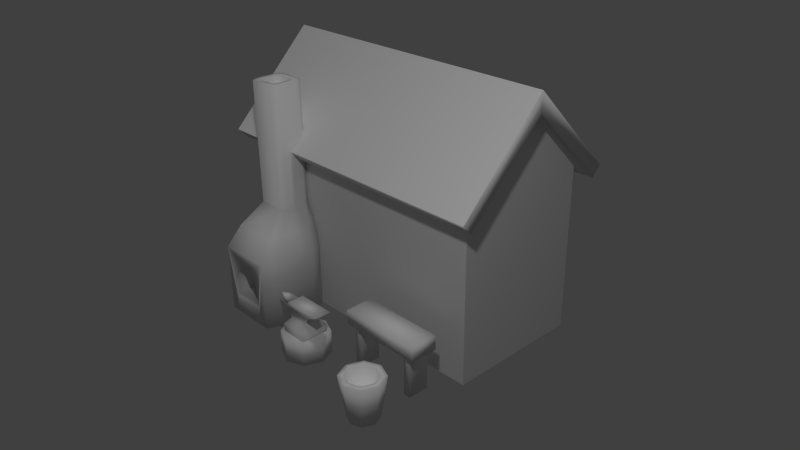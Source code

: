 # Source: armory.blend  (saved by Blender 2.76.0; exported with 4.5.12 LTS)
import bpy
from mathutils import Matrix  # noqa: F401  (used for matrix-valued properties, if any)

bpy.ops.wm.read_factory_settings(use_empty=True)
scene = bpy.context.scene
scene.name = 'Scene'

# ---- collections
col_collection_1 = bpy.data.collections.new('Collection 1'); scene.collection.children.link(col_collection_1)

# ---- materials (node trees are filled in below, after node groups)
mat_material = bpy.data.materials.new('Material')
mat_material.alpha_threshold = 0.0
mat_material.use_transparent_shadow = False
mat_material.roughness = 0.5
mat_material.specular_intensity = 0.0

# ---- material node trees

# ---- world
world_world = bpy.data.worlds.new('World'); scene.world = world_world
world_world.color = (0.05088, 0.05088, 0.05088)
world_world.use_sun_shadow = False
world_world.sun_shadow_jitter_overblur = 0.0
world_world.cycles.sampling_method = 'MANUAL'
world_world.cycles.sample_map_resolution = 256

# ---- cameras
cam_camera = bpy.data.cameras.new('Camera')
cam_camera.clip_end = 100.0
cam_camera.lens = 35.0
cam_camera.sensor_width = 32.0
cam_camera.sensor_height = 18.0
cam_camera.ortho_scale = 7.314
cam_camera.dof.focus_distance = 0.0
cam_camera.dof.aperture_fstop = 128.0

# ---- lights
light_sun = bpy.data.lights.new('Sun', 'SUN')
light_sun.transmission_factor = 0.0
light_sun.angle = 0.1993
light_sun.energy = 0.4
light_sun.shadow_buffer_clip_start = 0.5
light_sun.shadow_soft_size = 0.1
light_sun.shadow_cascade_max_distance = 1000.0
light_sun.cycles.use_multiple_importance_sampling = False
light_lamp = bpy.data.lights.new('Lamp', 'POINT')
light_lamp.transmission_factor = 0.0
light_lamp.cutoff_distance = 30.0
light_lamp.energy = 100.0
light_lamp.shadow_buffer_clip_start = 1.001
light_lamp.shadow_soft_size = 0.1
light_lamp.shadow_maximum_resolution = 0.006
light_lamp.use_absolute_resolution = True
light_lamp.cycles.use_multiple_importance_sampling = False

# ---- meshes
me_cube = bpy.data.meshes.new('Cube')
me_cube.from_pydata([(1.0, 1.0, 0.0), (1.0, 0.0, 0.0), (-1.0, 1.788e-07, 0.0), (-1.0, 1.0, 0.0), (1.0, 1.0, 1.2), (1.0, -5.96e-07, 1.2), (-1.0, 3.576e-07, 1.2), (-1.0, 1.0, 1.2), (1.0, 0.5, 1.7), (-1.0, 0.5, 1.7), (1.1, 0.5, 1.841), (1.1, -0.1414, 1.2), (-1.1, -0.1414, 1.2), (-1.1, 0.5, 1.841), (1.1, 1.141, 1.2), (-1.1, 1.141, 1.2), (1.1, -0.07073, 1.129), (-1.1, -0.07073, 1.129), (1.1, 1.071, 1.129), (-1.1, 1.071, 1.129), (1.1, 0.5, 1.7), (-1.1, 0.5, 1.7), (-0.3499, -0.4082, 0.0), (-0.3999, -0.5082, 0.0), (-0.3999, -0.5082, 0.5), (-0.3499, -0.4082, 0.5), (-0.7999, -0.5082, 0.0), (-0.8499, -0.4082, 0.0), (-0.8499, -0.4082, 0.5), (-0.7999, -0.5082, 0.5), (-0.8499, -0.1082, 0.0), (-0.7999, -0.008167, 0.0), (-0.7999, -0.008167, 0.5), (-0.8499, -0.1082, 0.5), (-0.3999, -0.008167, 0.0), (-0.3499, -0.1082, 0.0), (-0.3499, -0.1082, 0.5), (-0.3999, -0.008167, 0.5), (-0.3999, -0.3282, 0.65), (-0.4399, -0.4082, 0.65), (-0.7599, -0.4082, 0.65), (-0.7999, -0.3282, 0.65), (-0.7999, -0.08817, 0.65), (-0.7599, -0.008167, 0.65), (-0.4399, -0.008167, 0.65), (-0.3999, -0.08817, 0.65), (-0.4799, -0.2002, 0.8), (-0.5039, -0.2482, 0.8), (-0.6959, -0.2482, 0.8), (-0.7199, -0.2002, 0.8), (-0.7199, -0.05617, 0.8), (-0.6959, -0.008167, 0.8), (-0.5039, -0.008167, 0.8), (-0.4799, -0.05617, 0.8), (-0.4799, -0.2002, 1.674), (-0.5039, -0.2482, 1.674), (-0.6959, -0.2482, 1.674), (-0.7199, -0.2002, 1.674), (-0.7199, -0.05617, 1.674), (-0.6959, -0.008167, 1.674), (-0.5039, -0.008167, 1.674), (-0.4799, -0.05617, 1.674), (-0.4698, -0.5082, 0.0), (-0.7298, -0.5082, 0.0), (-0.7298, -0.5082, 0.15), (-0.4698, -0.5082, 0.15), (-0.7298, -0.5082, 0.25), (-0.6908, -0.5082, 0.35), (-0.6032, -0.4995, 0.4), (-0.5088, -0.5082, 0.35), (-0.4698, -0.5082, 0.25), (-0.4698, -0.3082, 0.1492), (-0.7298, -0.3082, 0.1492), (-0.7298, -0.3082, 0.2492), (-0.6908, -0.3082, 0.3492), (-0.6032, -0.2995, 0.3992), (-0.5088, -0.3082, 0.3492), (-0.4698, -0.3082, 0.2492), (-0.08355, -0.5739, 0.1691), (-0.08355, -0.5739, 0.2191), (-0.08355, -0.3739, 0.1691), (-0.08355, -0.3739, 0.2191), (0.1165, -0.5739, 0.1691), (0.1165, -0.5739, 0.2191), (0.1165, -0.3739, 0.1691), (0.1165, -0.3739, 0.2191), (-0.04355, -0.5339, 0.2691), (-0.04355, -0.4139, 0.2691), (0.07645, -0.4139, 0.2691), (0.07645, -0.5339, 0.2691), (-0.07355, -0.5339, 0.3191), (-0.07355, -0.4139, 0.3191), (0.1065, -0.4139, 0.3191), (0.1065, -0.5339, 0.3191), (-0.07355, -0.5339, 0.3691), (-0.07355, -0.4139, 0.3691), (0.2165, -0.4139, 0.3691), (0.2165, -0.5339, 0.3691), (-0.07355, -0.5099, 0.326), (-0.07355, -0.4379, 0.326), (-0.07355, -0.5099, 0.3635), (-0.07355, -0.4379, 0.3635), (-0.161, -0.5009, 0.326), (-0.161, -0.4469, 0.326), (-0.161, -0.5009, 0.3635), (-0.161, -0.4469, 0.3635), (-0.2485, -0.4739, 0.3635), (0.01758, -0.3051, 0.0), (0.01758, -0.3051, 0.1659), (0.1369, -0.3545, 0.0), (0.1369, -0.3545, 0.1659), (0.1863, -0.4739, 0.0), (0.1863, -0.4739, 0.1659), (0.1369, -0.5932, 0.0), (0.1369, -0.5932, 0.1659), (0.01758, -0.6426, 0.0), (0.01758, -0.6426, 0.1659), (-0.1017, -0.5932, 0.0), (-0.1017, -0.5932, 0.1659), (-0.1512, -0.4739, 0.0), (-0.1512, -0.4739, 0.1659), (-0.1017, -0.3545, 0.0), (-0.1017, -0.3545, 0.1659), (-0.1898, -0.492, 0.3635), (-0.161, -0.4483, 0.326), (0.0, -1.268e-07, 1.2), (0.0, 8.924e-08, 0.0), (-0.16, -0.4468, 0.326), (-0.1901, -0.4919, 0.3385), (0.0, 1.0, 0.0), (0.0, 1.0, 1.2), (-0.5279, -0.1714, 1.674), (-0.5423, -0.2002, 1.674), (-0.6575, -0.2002, 1.674), (-0.6719, -0.1714, 1.674), (-0.6719, -0.08497, 1.674), (-0.6575, -0.05617, 1.674), (-0.5423, -0.05617, 1.674), (-0.5279, -0.08497, 1.674), (-0.5279, -0.1714, 1.474), (-0.5423, -0.2002, 1.474), (-0.6575, -0.2002, 1.474), (-0.6719, -0.1714, 1.474), (-0.6719, -0.08497, 1.474), (-0.6575, -0.05617, 1.474), (-0.5423, -0.05617, 1.474), (-0.5279, -0.08497, 1.474), (0.7959, -0.5466, 0.0), (0.8701, -0.5774, 0.0), (0.9009, -0.6516, 0.0), (0.8701, -0.7259, 0.0), (0.7959, -0.7566, 0.0), (0.7216, -0.7259, 0.0), (0.6909, -0.6516, 0.0), (0.7216, -0.5774, 0.0), (0.8516, -0.596, 0.05), (0.7959, -0.5729, 0.05), (0.8746, -0.6516, 0.05), (0.8516, -0.7073, 0.05), (0.7959, -0.7304, 0.05), (0.7402, -0.7073, 0.05), (0.7171, -0.6516, 0.05), (0.7402, -0.596, 0.05), (0.908, -0.1541, 0.3), (0.908, -0.1541, 0.4), (0.908, -0.3541, 0.3), (0.908, -0.3541, 0.4), (0.308, -0.1541, 0.3), (0.308, -0.1541, 0.4), (0.308, -0.3541, 0.3), (0.308, -0.3541, 0.4), (0.408, -0.1791, 0.0), (0.408, -0.1791, 0.3), (0.408, -0.3291, 0.0), (0.408, -0.3291, 0.3), (0.358, -0.1791, 0.0), (0.358, -0.1791, 0.3), (0.358, -0.3291, 0.0), (0.358, -0.3291, 0.3), (0.858, -0.1791, 0.0), (0.858, -0.1791, 0.3), (0.858, -0.3291, 0.0), (0.858, -0.3291, 0.3), (0.808, -0.1791, 0.0), (0.808, -0.1791, 0.3), (0.808, -0.3291, 0.0), (0.808, -0.3291, 0.3), (0.7959, -0.5016, 0.3), (0.9019, -0.5456, 0.3), (0.9459, -0.6516, 0.3), (0.9019, -0.7577, 0.3), (0.7959, -0.8016, 0.3), (0.6898, -0.7577, 0.3), (0.6459, -0.6516, 0.3), (0.6898, -0.5456, 0.3), (0.8701, -0.5774, 0.3), (0.7959, -0.5466, 0.3), (0.9009, -0.6516, 0.3), (0.8701, -0.7259, 0.3), (0.7959, -0.7566, 0.3), (0.7216, -0.7259, 0.3), (0.6909, -0.6516, 0.3), (0.7216, -0.5774, 0.3), (-4.053e-07, -0.1414, 1.2), (-4.768e-08, 0.5, 1.841), (4.292e-07, 1.141, 1.2), (-4.053e-07, -0.07073, 1.129), (4.292e-07, 1.071, 1.129)], [], [(0, 1, 126, 2, 3, 129), (4, 130, 207, 18), (0, 4, 5, 1), (1, 5, 125, 126), (2, 6, 7, 3), (130, 129, 3, 7), (204, 13, 12, 203), (6, 125, 206, 17), (206, 16, 11, 203), (205, 15, 13, 204), (16, 20, 10, 11), (19, 21, 13, 15), (9, 6, 17, 21), (7, 9, 21, 19), (21, 17, 12, 13), (207, 19, 15, 205), (20, 18, 14, 10), (8, 4, 18, 20), (5, 8, 20, 16), (28, 33, 30, 27), (32, 37, 34, 31), (62, 65, 64, 63), (26, 27, 30, 31, 34, 35, 22, 23, 62, 63), (24, 23, 22, 25), (26, 29, 28, 27), (32, 31, 30, 33), (37, 32, 43, 44), (36, 35, 34, 37), (36, 25, 22, 35), (41, 40, 48, 49), (32, 33, 42, 43), (28, 29, 40, 41), (33, 28, 41, 42), (24, 25, 38, 39), (25, 36, 45, 38), (29, 24, 39, 40), (36, 37, 44, 45), (52, 51, 59, 60), (38, 45, 53, 46), (42, 41, 49, 50), (40, 39, 47, 48), (39, 38, 46, 47), (44, 43, 51, 52), (45, 44, 52, 53), (43, 42, 50, 51), (54, 61, 138, 131), (53, 52, 60, 61), (51, 50, 58, 59), (49, 48, 56, 57), (46, 53, 61, 54), (50, 49, 57, 58), (48, 47, 55, 56), (47, 46, 54, 55), (69, 68, 75, 76), (24, 29, 26, 63, 64, 66, 67, 68, 69, 70, 65, 62, 23), (71, 77, 76, 75, 74, 73, 72), (67, 66, 73, 74), (70, 69, 76, 77), (68, 67, 74, 75), (66, 64, 72, 73), (64, 65, 71, 72), (65, 70, 77, 71), (79, 81, 80, 78), (81, 85, 84, 80), (85, 83, 82, 84), (83, 79, 78, 82), (83, 85, 88, 89), (89, 88, 92, 93), (81, 79, 86, 87), (79, 83, 89, 86), (85, 81, 87, 88), (91, 90, 98, 99), (87, 86, 90, 91), (86, 89, 93, 90), (88, 87, 91, 92), (97, 96, 95, 94), (90, 93, 97, 94), (92, 91, 95, 96), (93, 92, 96, 97), (98, 100, 104, 102), (90, 94, 100, 98), (94, 95, 101, 100), (95, 91, 99, 101), (99, 98, 102, 124, 127), (101, 99, 127, 103, 105), (100, 101, 105, 104), (105, 103, 106), (104, 105, 106, 123), (102, 104, 123, 128), (124, 102, 128), (107, 108, 110, 109), (109, 110, 112, 111), (111, 112, 114, 113), (113, 114, 116, 115), (115, 116, 118, 117), (117, 118, 120, 119), (121, 122, 108, 107), (107, 109, 111, 113, 115, 117, 119, 121), (4, 8, 5), (6, 9, 7), (127, 124, 103), (126, 125, 6, 2), (128, 123, 106), (103, 124, 128, 106), (4, 0, 129, 130), (110, 108, 122, 120, 118, 116, 114, 112), (119, 120, 122, 121), (132, 131, 139, 140), (58, 57, 134, 135), (56, 55, 132, 133), (55, 54, 131, 132), (60, 59, 136, 137), (61, 60, 137, 138), (59, 58, 135, 136), (57, 56, 133, 134), (140, 139, 146, 145, 144, 143, 142, 141), (137, 136, 144, 145), (138, 137, 145, 146), (136, 135, 143, 144), (134, 133, 141, 142), (131, 138, 146, 139), (135, 134, 142, 143), (133, 132, 140, 141), (147, 148, 149, 150, 151, 152, 153, 154), (155, 156, 162, 161, 160, 159, 158, 157), (164, 166, 165, 163), (166, 170, 169, 165), (170, 168, 167, 169), (168, 164, 163, 167), (163, 165, 169, 167), (168, 170, 166, 164), (172, 174, 173, 171), (174, 178, 177, 173), (178, 176, 175, 177), (176, 172, 171, 175), (171, 173, 177, 175), (180, 182, 181, 179), (182, 186, 185, 181), (186, 184, 183, 185), (184, 180, 179, 183), (179, 181, 185, 183), (148, 188, 189, 149), (152, 192, 193, 153), (150, 190, 191, 151), (151, 191, 192, 152), (149, 189, 190, 150), (154, 194, 187, 147), (189, 188, 195, 197), (192, 191, 199, 200), (187, 194, 202, 196), (188, 187, 196, 195), (191, 190, 198, 199), (193, 192, 200, 201), (190, 189, 197, 198), (194, 193, 201, 202), (197, 195, 155, 157), (202, 201, 161, 162), (196, 202, 162, 156), (200, 199, 159, 160), (147, 187, 188, 148), (153, 193, 194, 154), (201, 200, 160, 161), (195, 196, 156, 155), (199, 198, 158, 159), (198, 197, 157, 158), (18, 207, 205, 14), (14, 205, 204, 10), (17, 206, 203, 12), (10, 204, 203, 11), (125, 5, 16, 206), (130, 7, 19, 207)])
me_cube.polygons.foreach_set('use_smooth', [0, 1, 0, 0, 0, 0, 0, 1, 1, 0, 1, 1, 1, 1, 1, 1, 1, 1, 1, 1, 1, 1, 1, 1, 1, 1, 1, 1, 1, 1, 1, 1, 1, 1, 1, 1, 1, 1, 1, 1, 1, 1, 1, 1, 1, 1, 1, 1, 1, 1, 1, 1, 1, 1, 1, 1, 1, 1, 1, 1, 1, 1, 1, 1, 1, 1, 1, 1, 1, 1, 1, 1, 1, 1, 1, 1, 1, 1, 1, 1, 1, 1, 1, 1, 1, 1, 1, 1, 1, 1, 1, 1, 1, 1, 1, 1, 1, 1, 0, 0, 1, 0, 1, 1, 0, 1, 1, 1, 1, 1, 1, 1, 1, 1, 1, 1, 1, 1, 1, 1, 1, 1, 1, 1, 1, 1, 1, 1, 1, 1, 1, 1, 1, 1, 1, 1, 1, 1, 1, 1, 1, 1, 1, 1, 1, 1, 1, 1, 1, 1, 1, 1, 1, 1, 1, 1, 1, 1, 1, 1, 1, 1, 1, 1, 1, 1, 0, 1, 0, 1, 1])
_uv = me_cube.uv_layers.new(name='UVMap')
_uv.uv.foreach_set('vector', [0.3448, 0.4278, 0.1467, 0.4278, 0.1467, 0.2271, 0.1467, 0.02568, 0.3448, 0.02568, 0.3448, 0.2245, 0.1425, 0.9626, 0.352, 0.9654, 0.3533, 0.9857, 0.1248, 0.9807, 0.433, 0.007945, 0.433, 0.4566, 0.05904, 0.4566, 0.05904, 0.007945, 0.433, 0.007753, 0.433, 0.4565, 0.05904, 0.4565, 0.05904, 0.007753, 0.433, 0.007945, 0.433, 0.4566, 0.05904, 0.4566, 0.05904, 0.007945, 0.433, 0.00786, 0.433, 0.4566, 0.05899, 0.4566, 0.05899, 0.00786, 0.4843, 0.9372, 0.01204, 0.9372, 0.01204, 0.5478, 0.4843, 0.5478, 0.5667, 0.7185, 0.3547, 0.7189, 0.3565, 0.6986, 0.5851, 0.6986, 0.01348, 0.5463, 0.4863, 0.5463, 0.4863, 0.5893, 0.01348, 0.5893, 0.01204, 0.5478, 0.4843, 0.5478, 0.4843, 0.9372, 0.01204, 0.9372, 0.06905, 0.5484, 0.06905, 0.8905, 0.02668, 0.9329, 0.02668, 0.5484, 0.06887, 0.5477, 0.06887, 0.8897, 0.02649, 0.9321, 0.02649, 0.5477, 0.5704, 0.8446, 0.5667, 0.7185, 0.5851, 0.6986, 0.5882, 0.8448, 0.5639, 0.9705, 0.5704, 0.8446, 0.5882, 0.8448, 0.5819, 0.9908, 0.02649, 0.8897, 0.02649, 0.5477, 0.06886, 0.5477, 0.06886, 0.9321, 0.01348, 0.5463, 0.4863, 0.5463, 0.4863, 0.5893, 0.01348, 0.5893, 0.02649, 0.8897, 0.02649, 0.5477, 0.06887, 0.5477, 0.06887, 0.9321, 0.1405, 0.8398, 0.1425, 0.9626, 0.1248, 0.9807, 0.1232, 0.8396, 0.1453, 0.7171, 0.1405, 0.8398, 0.1232, 0.8396, 0.1279, 0.6986, 0.2351, 0.2327, 0.3699, 0.2327, 0.3699, 0.007989, 0.2351, 0.007989, 0.05899, 0.2327, 0.2388, 0.2327, 0.2388, 0.007989, 0.05899, 0.007989, 0.2074, 0.007989, 0.2074, 0.07542, 0.0905, 0.07542, 0.0905, 0.007989, 0.1926, 0.1299, 0.1728, 0.14, 0.1134, 0.14, 0.09359, 0.1299, 0.09359, 0.04949, 0.1134, 0.03943, 0.1728, 0.03943, 0.1926, 0.04949, 0.1926, 0.06355, 0.1926, 0.1158, 0.1901, 0.2327, 0.1901, 0.007989, 0.2351, 0.007989, 0.2351, 0.2327, 0.1901, 0.007989, 0.1901, 0.2327, 0.2351, 0.2327, 0.2351, 0.007989, 0.4149, 0.2327, 0.4149, 0.007989, 0.3699, 0.007989, 0.3699, 0.2327, 0.2388, 0.2327, 0.05899, 0.2327, 0.07697, 0.3002, 0.2208, 0.3002, 0.3699, 0.2327, 0.3699, 0.007989, 0.4149, 0.007989, 0.4149, 0.2327, 0.3699, 0.2327, 0.2351, 0.2327, 0.2351, 0.007989, 0.3699, 0.007989, 0.09194, 0.2309, 0.05304, 0.2309, 0.1308, 0.3038, 0.1542, 0.3038, 0.4148, 0.2327, 0.3699, 0.2327, 0.3789, 0.3002, 0.4148, 0.3002, 0.2351, 0.2327, 0.1901, 0.2327, 0.2351, 0.3002, 0.271, 0.3002, 0.3699, 0.2327, 0.2351, 0.2327, 0.271, 0.3002, 0.3789, 0.3002, 0.1901, 0.2327, 0.2351, 0.2327, 0.271, 0.3002, 0.2351, 0.3002, 0.2351, 0.2327, 0.3699, 0.2327, 0.3789, 0.3002, 0.271, 0.3002, 0.05899, 0.2327, 0.2388, 0.2327, 0.2208, 0.3002, 0.07697, 0.3002, 0.3699, 0.2327, 0.4148, 0.2327, 0.4148, 0.3002, 0.3789, 0.3002, 0.195, 0.05496, 0.1077, 0.05496, 0.1077, 0.4525, 0.195, 0.4525, 0.09286, 0.2313, 0.21, 0.2313, 0.2256, 0.3045, 0.1553, 0.3045, 0.2087, 0.2309, 0.09194, 0.2309, 0.1542, 0.3038, 0.2242, 0.3038, 0.07893, 0.2311, 0.2253, 0.2311, 0.196, 0.3042, 0.1082, 0.3042, 0.05382, 0.2313, 0.09286, 0.2313, 0.1553, 0.3045, 0.1319, 0.3045, 0.2187, 0.2314, 0.0628, 0.2314, 0.09399, 0.3045, 0.1876, 0.3045, 0.21, 0.2313, 0.249, 0.2313, 0.249, 0.3045, 0.2256, 0.3045, 0.2476, 0.2309, 0.2087, 0.2309, 0.2242, 0.3038, 0.2476, 0.3038, 0.3716, 0.04681, 0.3716, 0.1207, 0.347, 0.1059, 0.347, 0.06159, 0.1849, 0.05608, 0.2067, 0.05608, 0.2067, 0.4536, 0.1849, 0.4536, 0.2067, 0.05608, 0.1849, 0.05608, 0.1849, 0.4536, 0.2067, 0.4536, 0.1194, 0.05608, 0.09755, 0.05608, 0.09755, 0.4536, 0.1194, 0.4536, 0.1194, 0.05608, 0.1849, 0.05608, 0.1849, 0.4536, 0.1194, 0.4536, 0.1849, 0.05608, 0.1194, 0.05608, 0.1194, 0.4536, 0.1849, 0.4536, 0.1077, 0.05496, 0.195, 0.05496, 0.195, 0.4525, 0.1077, 0.4525, 0.09755, 0.05608, 0.1194, 0.05608, 0.1194, 0.4536, 0.09755, 0.4536, 0.1904, 0.1045, 0.157, 0.1015, 0.157, 0.03053, 0.1904, 0.03356, 0.2388, 0.2327, 0.05899, 0.2327, 0.05899, 0.007989, 0.0905, 0.007989, 0.0905, 0.07542, 0.0905, 0.1204, 0.108, 0.1653, 0.1474, 0.1878, 0.1898, 0.1653, 0.2074, 0.1204, 0.2074, 0.07542, 0.2074, 0.007989, 0.2388, 0.007989, 0.1541, 0.1045, 0.1541, 0.14, 0.1419, 0.1755, 0.1124, 0.1933, 0.08492, 0.1755, 0.07271, 0.14, 0.07271, 0.1045, 0.1365, 0.1045, 0.1035, 0.1044, 0.1035, 0.03342, 0.1365, 0.03356, 0.2158, 0.1044, 0.1904, 0.1045, 0.1904, 0.03356, 0.2158, 0.03342, 0.157, 0.1015, 0.1365, 0.1045, 0.1365, 0.03356, 0.157, 0.03053, 0.1035, 0.1044, 0.07271, 0.1043, 0.07271, 0.03329, 0.1035, 0.03342, 0.1541, 0.1062, 0.2355, 0.1062, 0.2355, 0.1771, 0.1541, 0.1771, 0.2305, 0.1043, 0.2158, 0.1044, 0.2158, 0.03342, 0.2305, 0.03329, 0.6142, 0.1242, 0.6142, 0.2013, 0.5938, 0.2013, 0.5938, 0.1242, 0.5323, 0.011, 0.5323, 0.08792, 0.5118, 0.08792, 0.5118, 0.011, 0.7045, 0.2013, 0.7045, 0.1242, 0.7243, 0.1242, 0.7243, 0.2013, 0.6143, 0.04752, 0.6143, 0.1242, 0.5938, 0.1242, 0.5938, 0.04752, 0.7243, 0.2013, 0.7243, 0.1242, 0.7407, 0.1396, 0.7407, 0.1859, 0.5348, 0.1714, 0.5348, 0.2177, 0.5118, 0.2177, 0.5118, 0.1714, 0.6142, 0.2013, 0.6142, 0.1242, 0.6332, 0.1396, 0.6332, 0.1859, 0.6143, 0.1242, 0.6143, 0.04752, 0.6347, 0.06465, 0.6347, 0.1106, 0.5323, 0.08792, 0.5323, 0.011, 0.5528, 0.02515, 0.5528, 0.0713, 0.6546, 0.1859, 0.6546, 0.1396, 0.6575, 0.1489, 0.6575, 0.1766, 0.6332, 0.1859, 0.6332, 0.1396, 0.6546, 0.1396, 0.6546, 0.1859, 0.6347, 0.1106, 0.6347, 0.06465, 0.6552, 0.05315, 0.6552, 0.1221, 0.5528, 0.0713, 0.5528, 0.02515, 0.5733, 0.01361, 0.5733, 0.08283, 0.6757, 0.011, 0.7249, 0.011, 0.7249, 0.1229, 0.6757, 0.1229, 0.6552, 0.1221, 0.6552, 0.05315, 0.6757, 0.011, 0.6757, 0.1221, 0.5733, 0.08283, 0.5733, 0.01361, 0.5938, 0.01361, 0.5938, 0.1251, 0.5551, 0.1251, 0.5551, 0.1714, 0.5118, 0.1714, 0.5118, 0.1251, 0.7403, 0.07967, 0.7249, 0.07967, 0.7249, 0.04574, 0.7403, 0.04574, 0.6546, 0.1396, 0.675, 0.1396, 0.6728, 0.1489, 0.6575, 0.1489, 0.675, 0.1396, 0.675, 0.1859, 0.6728, 0.1766, 0.6728, 0.1489, 0.675, 0.1859, 0.6546, 0.1859, 0.6575, 0.1766, 0.6728, 0.1766, 0.7045, 0.1926, 0.675, 0.1926, 0.6787, 0.159, 0.7003, 0.159, 0.7009, 0.1593, 0.5502, 0.2399, 0.5348, 0.2399, 0.5348, 0.2063, 0.5348, 0.2059, 0.5502, 0.2059, 0.5846, 0.1927, 0.5551, 0.1927, 0.5588, 0.1589, 0.581, 0.1589, 0.5502, 0.2059, 0.5348, 0.2059, 0.5502, 0.1714, 0.581, 0.1589, 0.5588, 0.1589, 0.5699, 0.1251, 0.5773, 0.1478, 0.7403, 0.04574, 0.7249, 0.04574, 0.7249, 0.03431, 0.7352, 0.03421, 0.7003, 0.159, 0.6787, 0.159, 0.6824, 0.1474, 0.9564, 0.08077, 0.8678, 0.08077, 0.8678, 0.01181, 0.9564, 0.01181, 0.9564, 0.08077, 0.8678, 0.08077, 0.8678, 0.01181, 0.9564, 0.01181, 0.9564, 0.08077, 0.8678, 0.08077, 0.8678, 0.01181, 0.9564, 0.01181, 0.9564, 0.08077, 0.8678, 0.08077, 0.8678, 0.01181, 0.9564, 0.01181, 0.9564, 0.08077, 0.8678, 0.08077, 0.8678, 0.01181, 0.9564, 0.01181, 0.9564, 0.08077, 0.8678, 0.08077, 0.8678, 0.01181, 0.9564, 0.01181, 0.9564, 0.08077, 0.8678, 0.08077, 0.8678, 0.01181, 0.9564, 0.01181, 0.886, 0.2469, 0.9506, 0.2466, 0.996, 0.2007, 0.9957, 0.1361, 0.9498, 0.09067, 0.8852, 0.09099, 0.8398, 0.1369, 0.8401, 0.2015, 0.4537, 0.2767, 0.2564, 0.474, 0.05904, 0.2767, 0.4537, 0.2767, 0.2564, 0.474, 0.05904, 0.2767, 0.7009, 0.1593, 0.7003, 0.159, 0.7009, 0.159, 0.433, 0.00786, 0.433, 0.4566, 0.05899, 0.4566, 0.05899, 0.00786, 0.7352, 0.03421, 0.7249, 0.03431, 0.7249, 0.011, 0.7009, 0.159, 0.7003, 0.159, 0.6824, 0.1474, 0.6898, 0.1242, 0.433, 0.007753, 0.433, 0.4565, 0.05904, 0.4565, 0.05904, 0.007753, 0.9506, 0.2466, 0.886, 0.2469, 0.8401, 0.1982, 0.8398, 0.1369, 0.8852, 0.09099, 0.9498, 0.09067, 0.9957, 0.1361, 0.996, 0.2007, 0.9564, 0.08077, 0.8678, 0.08077, 0.8678, 0.01181, 0.9564, 0.01181, 0.2654, 0.2326, 0.2765, 0.2326, 0.2765, 0.1554, 0.2654, 0.1554, 0.2484, 0.1207, 0.2484, 0.04681, 0.2731, 0.06159, 0.2731, 0.1059, 0.2607, 0.02217, 0.3593, 0.02217, 0.3396, 0.04681, 0.2804, 0.04681, 0.3593, 0.02217, 0.3716, 0.04681, 0.347, 0.06159, 0.3396, 0.04681, 0.3593, 0.1454, 0.2607, 0.1454, 0.2804, 0.1207, 0.3396, 0.1207, 0.3716, 0.1207, 0.3593, 0.1454, 0.3396, 0.1207, 0.347, 0.1059, 0.2607, 0.1454, 0.2484, 0.1207, 0.2731, 0.1059, 0.2804, 0.1207, 0.2484, 0.04681, 0.2607, 0.02217, 0.2804, 0.04681, 0.2731, 0.06159, 0.03466, 0.6446, 0.0381, 0.6515, 0.0381, 0.6721, 0.03466, 0.679, 0.007147, 0.679, 0.003708, 0.6721, 0.003708, 0.6515, 0.007147, 0.6446, 0.3155, 0.2334, 0.2711, 0.2334, 0.2711, 0.1562, 0.3155, 0.1562, 0.3098, 0.2326, 0.321, 0.2326, 0.321, 0.1554, 0.3098, 0.1554, 0.321, 0.2326, 0.3098, 0.2326, 0.3098, 0.1554, 0.321, 0.1554, 0.2765, 0.2326, 0.2654, 0.2326, 0.2654, 0.1554, 0.2765, 0.1554, 0.2765, 0.2326, 0.3098, 0.2326, 0.3098, 0.1554, 0.2765, 0.1554, 0.3098, 0.2326, 0.2765, 0.2326, 0.2765, 0.1554, 0.3098, 0.1554, 0.2711, 0.2334, 0.3155, 0.2334, 0.3155, 0.1562, 0.2711, 0.1562, 0.8185, 0.1388, 0.8022, 0.1564, 0.7791, 0.1564, 0.7628, 0.1388, 0.7628, 0.114, 0.7791, 0.09643, 0.8022, 0.09643, 0.8185, 0.114, 0.779, 0.08842, 0.8068, 0.08842, 0.8264, 0.1096, 0.8264, 0.1395, 0.8068, 0.1606, 0.779, 0.1606, 0.7594, 0.1395, 0.7594, 0.1096, 0.5879, 0.2796, 0.5879, 0.4417, 0.5069, 0.4417, 0.5069, 0.2796, 0.9931, 0.3533, 0.5069, 0.3533, 0.5069, 0.2723, 0.9931, 0.2723, 0.5069, 0.4503, 0.5069, 0.2883, 0.5879, 0.2883, 0.5879, 0.4503, 0.5069, 0.2723, 0.9931, 0.2723, 0.9931, 0.3533, 0.5069, 0.3533, 0.9931, 0.3067, 0.9931, 0.4688, 0.507, 0.4688, 0.507, 0.3067, 0.507, 0.4688, 0.507, 0.3067, 0.9931, 0.3067, 0.9931, 0.4688, 0.912, 0.3063, 0.912, 0.4687, 0.5873, 0.4687, 0.5873, 0.3063, 0.912, 0.4146, 0.912, 0.4687, 0.5872, 0.4687, 0.5872, 0.4146, 0.912, 0.3063, 0.912, 0.4687, 0.5873, 0.4687, 0.5873, 0.3063, 0.912, 0.4146, 0.912, 0.4687, 0.5872, 0.4687, 0.5872, 0.4146, 0.6604, 0.32, 0.6604, 0.4273, 0.6225, 0.4273, 0.6225, 0.32, 0.912, 0.3063, 0.912, 0.4687, 0.5873, 0.4687, 0.5873, 0.3063, 0.912, 0.4146, 0.912, 0.4687, 0.5872, 0.4687, 0.5872, 0.4146, 0.912, 0.3063, 0.912, 0.4687, 0.5873, 0.4687, 0.5873, 0.3063, 0.912, 0.4146, 0.912, 0.4687, 0.5872, 0.4687, 0.5872, 0.4146, 0.5467, 0.4273, 0.5467, 0.32, 0.5846, 0.32, 0.5846, 0.4273, 0.8304, 0.02584, 0.8296, 0.2189, 0.7565, 0.2189, 0.7571, 0.02584, 0.8304, 0.02584, 0.8296, 0.2189, 0.7565, 0.2189, 0.7571, 0.02584, 0.8304, 0.02584, 0.8296, 0.2189, 0.7565, 0.2189, 0.7571, 0.02584, 0.8304, 0.02584, 0.8296, 0.2189, 0.7565, 0.2189, 0.7571, 0.02584, 0.8304, 0.02584, 0.8296, 0.2189, 0.7565, 0.2189, 0.7571, 0.02584, 0.8304, 0.02584, 0.8296, 0.2189, 0.7565, 0.2189, 0.7571, 0.02584, 0.8304, 0.1421, 0.7572, 0.1421, 0.757, 0.1171, 0.8304, 0.1171, 0.8304, 0.1421, 0.7572, 0.1421, 0.757, 0.1171, 0.8304, 0.1171, 0.8304, 0.1419, 0.7571, 0.1419, 0.757, 0.1168, 0.8304, 0.1168, 0.8304, 0.1419, 0.7571, 0.1419, 0.757, 0.1168, 0.8304, 0.1168, 0.8304, 0.1421, 0.7572, 0.1421, 0.757, 0.1171, 0.8304, 0.1171, 0.8304, 0.1419, 0.7571, 0.1419, 0.757, 0.1168, 0.8304, 0.1168, 0.8304, 0.1421, 0.7572, 0.1421, 0.757, 0.1171, 0.8304, 0.1171, 0.8304, 0.1419, 0.7571, 0.1419, 0.757, 0.1168, 0.8304, 0.1168, 0.8187, 0.2187, 0.7565, 0.2187, 0.7563, 0.02446, 0.8199, 0.02446, 0.8187, 0.2187, 0.7565, 0.2187, 0.7563, 0.02446, 0.8199, 0.02446, 0.8187, 0.2187, 0.7565, 0.2187, 0.7563, 0.02446, 0.8199, 0.02446, 0.8187, 0.2187, 0.7565, 0.2187, 0.7563, 0.02446, 0.8199, 0.02446, 0.8304, 0.02584, 0.8296, 0.2189, 0.7565, 0.2189, 0.7571, 0.02584, 0.8304, 0.02584, 0.8296, 0.2189, 0.7565, 0.2189, 0.7571, 0.02584, 0.8187, 0.2187, 0.7565, 0.2187, 0.7563, 0.02446, 0.8199, 0.02446, 0.8187, 0.2187, 0.7565, 0.2187, 0.7563, 0.02446, 0.8199, 0.02446, 0.8187, 0.2187, 0.7565, 0.2187, 0.7563, 0.02446, 0.8199, 0.02446, 0.8187, 0.2187, 0.7565, 0.2187, 0.7563, 0.02446, 0.8199, 0.02446, 0.01348, 0.5463, 0.4863, 0.5463, 0.4863, 0.5893, 0.01348, 0.5893, 0.01204, 0.5478, 0.4843, 0.5478, 0.4843, 0.9372, 0.01204, 0.9372, 0.01348, 0.5463, 0.4863, 0.5463, 0.4863, 0.5893, 0.01348, 0.5893, 0.4843, 0.9372, 0.01204, 0.9372, 0.01204, 0.5478, 0.4843, 0.5478, 0.3547, 0.7189, 0.1453, 0.7171, 0.1279, 0.6986, 0.3565, 0.6986, 0.352, 0.9654, 0.5639, 0.9705, 0.5819, 0.9908, 0.3533, 0.9857])
me_cube.materials.append(mat_material)
me_cube.use_remesh_preserve_volume = False
me_cube.use_remesh_preserve_attributes = False
me_cube.use_mirror_vertex_groups = False
me_cube.update()

# ---- objects
ob_sun = bpy.data.objects.new('Sun', light_sun)
ob_cube = bpy.data.objects.new('Cube', me_cube)
ob_lamp = bpy.data.objects.new('Lamp', light_lamp)
ob_camera = bpy.data.objects.new('Camera', cam_camera)

# ---- transforms, parenting, visibility, modifiers, constraints
ob_sun.location = (0.4313, -3.064, 0.3964)
ob_sun.lineart.crease_threshold = 0.0
ob_cube.location = (0.0, 0.0, 0.0)
ob_cube.lock_rotations_4d = False
ob_cube.empty_display_type = 'ARROWS'
ob_cube.lineart.crease_threshold = 0.0
ob_lamp.location = (2.324, -2.032, 3.77)
ob_lamp.rotation_euler = (0.6503, 0.05522, 1.866)
ob_lamp.lock_rotations_4d = False
ob_lamp.empty_display_type = 'ARROWS'
ob_lamp.color = (0.0, 0.0, 0.0, 0.0)
ob_lamp.lineart.crease_threshold = 0.0
ob_camera.location = (4.021, -3.343, 3.368)
ob_camera.rotation_euler = (1.109, 0.01082, 0.8149)
ob_camera.lock_rotations_4d = False
ob_camera.empty_display_type = 'ARROWS'
ob_camera.color = (0.0, 0.0, 0.0, 0.0)
ob_camera.display_type = 'WIRE'
ob_camera.lineart.crease_threshold = 0.0

# ---- collection membership
col_collection_1.objects.link(ob_sun)
col_collection_1.objects.link(ob_cube)
col_collection_1.objects.link(ob_lamp)
col_collection_1.objects.link(ob_camera)

# ---- scene / render settings (as saved in the file)
scene.camera = ob_camera
scene.frame_start = 1; scene.frame_end = 250; scene.frame_set(33)
scene.render.engine = 'BLENDER_EEVEE_NEXT'
scene.render.resolution_percentage = 50
scene.render.dither_intensity = 0.0
scene.cycles.use_denoising = False
scene.cycles.samples = 10
scene.cycles.sampling_pattern = 'TABULATED_SOBOL'
scene.cycles.light_sampling_threshold = 0.0
scene.cycles.use_adaptive_sampling = False
scene.cycles.use_light_tree = False
scene.cycles.blur_glossy = 0.0
scene.cycles.pixel_filter_type = 'GAUSSIAN'
scene.cycles.sample_clamp_indirect = 0.0
scene.view_settings.view_transform = 'Standard'
bpy.context.view_layer.update()
